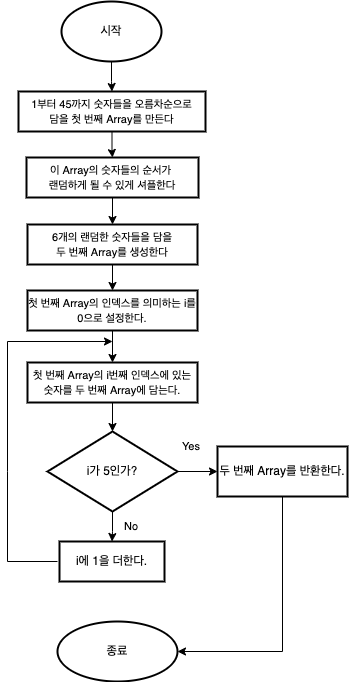

The diagram above was exported from draw.io. Its source (the exported page's mxGraphModel, read from the mxfile embedded in the PNG):
<mxGraphModel dx="946" dy="508" grid="1" gridSize="10" guides="1" tooltips="1" connect="1" arrows="1" fold="1" page="1" pageScale="1" pageWidth="827" pageHeight="1169" math="0" shadow="0">
  <root>
    <mxCell id="0" />
    <mxCell id="1" parent="0" />
    <mxCell id="8Rv7Q4mzsgrDSpWDshZk-3" value="" style="edgeStyle=orthogonalEdgeStyle;rounded=0;orthogonalLoop=1;jettySize=auto;html=1;" edge="1" parent="1" source="8Rv7Q4mzsgrDSpWDshZk-1" target="8Rv7Q4mzsgrDSpWDshZk-2">
      <mxGeometry relative="1" as="geometry" />
    </mxCell>
    <mxCell id="8Rv7Q4mzsgrDSpWDshZk-1" value="시작" style="strokeWidth=2;html=1;shape=mxgraph.flowchart.start_1;whiteSpace=wrap;" vertex="1" parent="1">
      <mxGeometry x="364" y="20" width="100" height="60" as="geometry" />
    </mxCell>
    <mxCell id="8Rv7Q4mzsgrDSpWDshZk-5" value="" style="edgeStyle=orthogonalEdgeStyle;rounded=0;orthogonalLoop=1;jettySize=auto;html=1;fontSize=11;" edge="1" parent="1" source="8Rv7Q4mzsgrDSpWDshZk-2" target="8Rv7Q4mzsgrDSpWDshZk-4">
      <mxGeometry relative="1" as="geometry" />
    </mxCell>
    <mxCell id="8Rv7Q4mzsgrDSpWDshZk-2" value="&lt;font style=&quot;font-size: 11px&quot;&gt;1부터 45까지 숫자들을 오름차순으로&lt;br&gt;담을 첫 번째 Array를 만든다&lt;/font&gt;" style="whiteSpace=wrap;html=1;strokeWidth=2;" vertex="1" parent="1">
      <mxGeometry x="321" y="110" width="187" height="40" as="geometry" />
    </mxCell>
    <mxCell id="8Rv7Q4mzsgrDSpWDshZk-7" value="" style="edgeStyle=orthogonalEdgeStyle;rounded=0;orthogonalLoop=1;jettySize=auto;html=1;fontSize=11;" edge="1" parent="1" source="8Rv7Q4mzsgrDSpWDshZk-4" target="8Rv7Q4mzsgrDSpWDshZk-6">
      <mxGeometry relative="1" as="geometry" />
    </mxCell>
    <mxCell id="8Rv7Q4mzsgrDSpWDshZk-4" value="&lt;span style=&quot;font-size: 11px&quot;&gt;이 Array의 숫자들의 순서가&amp;nbsp;&lt;br&gt;랜덤하게 될 수 있게 셔플한다&lt;/span&gt;" style="whiteSpace=wrap;html=1;strokeWidth=2;" vertex="1" parent="1">
      <mxGeometry x="329" y="176" width="172" height="40" as="geometry" />
    </mxCell>
    <mxCell id="8Rv7Q4mzsgrDSpWDshZk-9" value="" style="edgeStyle=orthogonalEdgeStyle;rounded=0;orthogonalLoop=1;jettySize=auto;html=1;fontSize=11;" edge="1" parent="1" source="8Rv7Q4mzsgrDSpWDshZk-6" target="8Rv7Q4mzsgrDSpWDshZk-8">
      <mxGeometry relative="1" as="geometry" />
    </mxCell>
    <mxCell id="8Rv7Q4mzsgrDSpWDshZk-6" value="&lt;span style=&quot;font-size: 11px&quot;&gt;6개의 랜덤한 숫자들을 담을&lt;br&gt;&lt;/span&gt;&lt;span style=&quot;font-size: 11px&quot;&gt;두 번째 Array를 생성한다&lt;br&gt;&lt;/span&gt;" style="whiteSpace=wrap;html=1;strokeWidth=2;" vertex="1" parent="1">
      <mxGeometry x="330" y="243" width="170" height="40" as="geometry" />
    </mxCell>
    <mxCell id="8Rv7Q4mzsgrDSpWDshZk-15" value="" style="edgeStyle=orthogonalEdgeStyle;rounded=0;orthogonalLoop=1;jettySize=auto;html=1;fontSize=11;" edge="1" parent="1" source="8Rv7Q4mzsgrDSpWDshZk-8" target="8Rv7Q4mzsgrDSpWDshZk-14">
      <mxGeometry relative="1" as="geometry" />
    </mxCell>
    <mxCell id="8Rv7Q4mzsgrDSpWDshZk-8" value="&lt;span style=&quot;font-size: 11px&quot;&gt;첫 번째 Array의 인덱스를 의미하는 i를 0으로 설정한다.&lt;br&gt;&lt;/span&gt;" style="whiteSpace=wrap;html=1;strokeWidth=2;" vertex="1" parent="1">
      <mxGeometry x="330" y="309" width="170" height="40" as="geometry" />
    </mxCell>
    <mxCell id="8Rv7Q4mzsgrDSpWDshZk-17" value="" style="edgeStyle=orthogonalEdgeStyle;rounded=0;orthogonalLoop=1;jettySize=auto;html=1;fontSize=11;" edge="1" parent="1" source="8Rv7Q4mzsgrDSpWDshZk-14" target="8Rv7Q4mzsgrDSpWDshZk-16">
      <mxGeometry relative="1" as="geometry" />
    </mxCell>
    <mxCell id="8Rv7Q4mzsgrDSpWDshZk-14" value="&lt;span style=&quot;font-size: 11px&quot;&gt;첫 번째 Array의 i번째 인덱스에 있는 숫자를 두 번째 Array에 담는다.&lt;br&gt;&lt;/span&gt;" style="whiteSpace=wrap;html=1;strokeWidth=2;" vertex="1" parent="1">
      <mxGeometry x="330" y="381" width="170" height="40" as="geometry" />
    </mxCell>
    <mxCell id="8Rv7Q4mzsgrDSpWDshZk-21" value="" style="edgeStyle=orthogonalEdgeStyle;rounded=0;orthogonalLoop=1;jettySize=auto;html=1;fontSize=11;" edge="1" parent="1" source="8Rv7Q4mzsgrDSpWDshZk-16" target="8Rv7Q4mzsgrDSpWDshZk-20">
      <mxGeometry relative="1" as="geometry" />
    </mxCell>
    <mxCell id="8Rv7Q4mzsgrDSpWDshZk-24" value="" style="edgeStyle=orthogonalEdgeStyle;rounded=0;orthogonalLoop=1;jettySize=auto;html=1;fontSize=11;" edge="1" parent="1" source="8Rv7Q4mzsgrDSpWDshZk-16" target="8Rv7Q4mzsgrDSpWDshZk-22">
      <mxGeometry relative="1" as="geometry" />
    </mxCell>
    <mxCell id="8Rv7Q4mzsgrDSpWDshZk-16" value="i가 5인가?" style="rhombus;whiteSpace=wrap;html=1;strokeWidth=2;" vertex="1" parent="1">
      <mxGeometry x="350" y="450" width="130" height="80" as="geometry" />
    </mxCell>
    <mxCell id="8Rv7Q4mzsgrDSpWDshZk-18" value="" style="endArrow=classic;html=1;rounded=0;fontSize=11;" edge="1" parent="1">
      <mxGeometry width="50" height="50" relative="1" as="geometry">
        <mxPoint x="360" y="580" as="sourcePoint" />
        <mxPoint x="415" y="360" as="targetPoint" />
        <Array as="points">
          <mxPoint x="310" y="580" />
          <mxPoint x="310" y="490" />
          <mxPoint x="310" y="360" />
        </Array>
      </mxGeometry>
    </mxCell>
    <mxCell id="8Rv7Q4mzsgrDSpWDshZk-19" value="No" style="text;html=1;strokeColor=none;fillColor=none;align=center;verticalAlign=middle;whiteSpace=wrap;rounded=0;labelBackgroundColor=#FFFFFF;fontSize=11;" vertex="1" parent="1">
      <mxGeometry x="404" y="530" width="60" height="30" as="geometry" />
    </mxCell>
    <mxCell id="8Rv7Q4mzsgrDSpWDshZk-20" value="i에 1을 더한다." style="whiteSpace=wrap;html=1;strokeWidth=2;" vertex="1" parent="1">
      <mxGeometry x="362" y="560" width="105" height="40" as="geometry" />
    </mxCell>
    <mxCell id="8Rv7Q4mzsgrDSpWDshZk-22" value="두 번째 Array를 반환한다." style="whiteSpace=wrap;html=1;strokeWidth=2;" vertex="1" parent="1">
      <mxGeometry x="520" y="465" width="130" height="50" as="geometry" />
    </mxCell>
    <mxCell id="8Rv7Q4mzsgrDSpWDshZk-25" value="Yes" style="text;html=1;strokeColor=none;fillColor=none;align=center;verticalAlign=middle;whiteSpace=wrap;rounded=0;labelBackgroundColor=#FFFFFF;fontSize=11;" vertex="1" parent="1">
      <mxGeometry x="464" y="450" width="60" height="30" as="geometry" />
    </mxCell>
    <mxCell id="8Rv7Q4mzsgrDSpWDshZk-26" value="종료" style="ellipse;whiteSpace=wrap;html=1;strokeWidth=2;" vertex="1" parent="1">
      <mxGeometry x="360" y="640" width="120" height="60" as="geometry" />
    </mxCell>
    <mxCell id="8Rv7Q4mzsgrDSpWDshZk-28" value="" style="endArrow=classic;html=1;rounded=0;fontSize=11;exitX=0.5;exitY=1;exitDx=0;exitDy=0;entryX=1;entryY=0.5;entryDx=0;entryDy=0;" edge="1" parent="1" source="8Rv7Q4mzsgrDSpWDshZk-22" target="8Rv7Q4mzsgrDSpWDshZk-26">
      <mxGeometry width="50" height="50" relative="1" as="geometry">
        <mxPoint x="260" y="600" as="sourcePoint" />
        <mxPoint x="310" y="550" as="targetPoint" />
        <Array as="points">
          <mxPoint x="585" y="670" />
        </Array>
      </mxGeometry>
    </mxCell>
  </root>
</mxGraphModel>